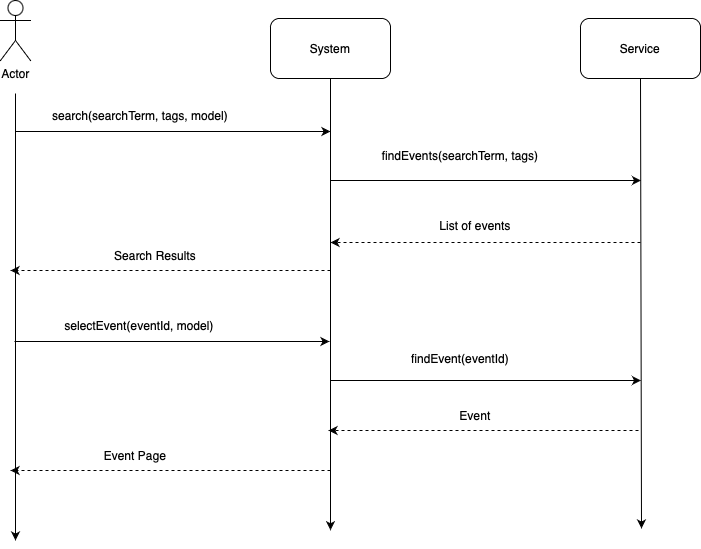

The diagram above was exported from draw.io. Its source (the exported page's mxGraphModel, read from the mxfile embedded in the PNG):
<mxGraphModel dx="360" dy="645" grid="1" gridSize="10" guides="1" tooltips="1" connect="1" arrows="1" fold="1" page="1" pageScale="1" pageWidth="850" pageHeight="1100" math="0" shadow="0">
  <root>
    <mxCell id="0" />
    <mxCell id="1" parent="0" />
    <mxCell id="KcrA6wOYCxR12JdmPIgI-3" value="Actor" style="shape=umlActor;verticalLabelPosition=bottom;verticalAlign=top;html=1;outlineConnect=0;" parent="1" vertex="1">
      <mxGeometry x="50" y="20" width="30" height="60" as="geometry" />
    </mxCell>
    <mxCell id="KcrA6wOYCxR12JdmPIgI-4" value="" style="endArrow=classic;html=1;rounded=0;" parent="1" edge="1">
      <mxGeometry width="50" height="50" relative="1" as="geometry">
        <mxPoint x="65" y="113" as="sourcePoint" />
        <mxPoint x="65" y="560" as="targetPoint" />
      </mxGeometry>
    </mxCell>
    <mxCell id="KcrA6wOYCxR12JdmPIgI-5" value="System" style="rounded=1;whiteSpace=wrap;html=1;" parent="1" vertex="1">
      <mxGeometry x="320" y="38" width="120" height="60" as="geometry" />
    </mxCell>
    <mxCell id="KcrA6wOYCxR12JdmPIgI-6" value="Service" style="rounded=1;whiteSpace=wrap;html=1;" parent="1" vertex="1">
      <mxGeometry x="630" y="38" width="120" height="60" as="geometry" />
    </mxCell>
    <mxCell id="KcrA6wOYCxR12JdmPIgI-7" value="" style="endArrow=classic;html=1;rounded=0;exitX=0.5;exitY=1;exitDx=0;exitDy=0;" parent="1" source="KcrA6wOYCxR12JdmPIgI-5" edge="1">
      <mxGeometry width="50" height="50" relative="1" as="geometry">
        <mxPoint x="370" y="107.99999999999989" as="sourcePoint" />
        <mxPoint x="380" y="549.7391304347826" as="targetPoint" />
      </mxGeometry>
    </mxCell>
    <mxCell id="KcrA6wOYCxR12JdmPIgI-8" value="" style="endArrow=classic;html=1;rounded=0;exitX=0.5;exitY=1;exitDx=0;exitDy=0;" parent="1" source="KcrA6wOYCxR12JdmPIgI-6" edge="1">
      <mxGeometry width="50" height="50" relative="1" as="geometry">
        <mxPoint x="690" y="158" as="sourcePoint" />
        <mxPoint x="691" y="548" as="targetPoint" />
      </mxGeometry>
    </mxCell>
    <mxCell id="KcrA6wOYCxR12JdmPIgI-9" value="" style="endArrow=classic;html=1;rounded=0;" parent="1" edge="1">
      <mxGeometry width="50" height="50" relative="1" as="geometry">
        <mxPoint x="65" y="151" as="sourcePoint" />
        <mxPoint x="380" y="151" as="targetPoint" />
      </mxGeometry>
    </mxCell>
    <mxCell id="KcrA6wOYCxR12JdmPIgI-10" value="search(searchTerm, tags, model)" style="text;html=1;strokeColor=none;fillColor=none;align=center;verticalAlign=middle;whiteSpace=wrap;rounded=0;" parent="1" vertex="1">
      <mxGeometry x="90" y="120" width="200" height="30" as="geometry" />
    </mxCell>
    <mxCell id="KcrA6wOYCxR12JdmPIgI-21" value="" style="endArrow=classic;html=1;rounded=0;" parent="1" edge="1">
      <mxGeometry width="50" height="50" relative="1" as="geometry">
        <mxPoint x="380" y="200" as="sourcePoint" />
        <mxPoint x="690.48" y="200" as="targetPoint" />
      </mxGeometry>
    </mxCell>
    <mxCell id="4VxDEPwp418OBdlOAH7i-10" value="" style="endArrow=classic;html=1;rounded=0;dashed=1;" parent="1" edge="1">
      <mxGeometry width="50" height="50" relative="1" as="geometry">
        <mxPoint x="380" y="290" as="sourcePoint" />
        <mxPoint x="60" y="290" as="targetPoint" />
      </mxGeometry>
    </mxCell>
    <mxCell id="N09LPLIcFAkp5AlEAVQ6-1" value="Search Results" style="text;html=1;strokeColor=none;fillColor=none;align=center;verticalAlign=middle;whiteSpace=wrap;rounded=0;" parent="1" vertex="1">
      <mxGeometry x="150" y="260" width="110" height="30" as="geometry" />
    </mxCell>
    <mxCell id="N09LPLIcFAkp5AlEAVQ6-2" value="findEvents(searchTerm, tags)" style="text;html=1;strokeColor=none;fillColor=none;align=center;verticalAlign=middle;whiteSpace=wrap;rounded=0;" parent="1" vertex="1">
      <mxGeometry x="425" y="160" width="170" height="30" as="geometry" />
    </mxCell>
    <mxCell id="N09LPLIcFAkp5AlEAVQ6-4" value="" style="endArrow=classic;html=1;rounded=0;dashed=1;" parent="1" edge="1">
      <mxGeometry width="50" height="50" relative="1" as="geometry">
        <mxPoint x="690" y="262" as="sourcePoint" />
        <mxPoint x="380" y="262" as="targetPoint" />
      </mxGeometry>
    </mxCell>
    <mxCell id="N09LPLIcFAkp5AlEAVQ6-5" value="List of events" style="text;html=1;strokeColor=none;fillColor=none;align=center;verticalAlign=middle;whiteSpace=wrap;rounded=0;" parent="1" vertex="1">
      <mxGeometry x="440" y="230" width="170" height="30" as="geometry" />
    </mxCell>
    <mxCell id="5YuFJ0jm4UHtkaI1x1Es-2" value="" style="endArrow=classic;html=1;rounded=0;" parent="1" edge="1">
      <mxGeometry width="50" height="50" relative="1" as="geometry">
        <mxPoint x="64" y="361" as="sourcePoint" />
        <mxPoint x="379" y="361" as="targetPoint" />
      </mxGeometry>
    </mxCell>
    <mxCell id="5YuFJ0jm4UHtkaI1x1Es-3" value="selectEvent(eventId, model)" style="text;html=1;strokeColor=none;fillColor=none;align=center;verticalAlign=middle;whiteSpace=wrap;rounded=0;" parent="1" vertex="1">
      <mxGeometry x="89" y="330" width="200" height="30" as="geometry" />
    </mxCell>
    <mxCell id="5YuFJ0jm4UHtkaI1x1Es-4" value="" style="endArrow=classic;html=1;rounded=0;" parent="1" edge="1">
      <mxGeometry width="50" height="50" relative="1" as="geometry">
        <mxPoint x="380" y="400" as="sourcePoint" />
        <mxPoint x="690.48" y="400" as="targetPoint" />
      </mxGeometry>
    </mxCell>
    <mxCell id="5YuFJ0jm4UHtkaI1x1Es-5" value="findEvent(eventId)" style="text;html=1;strokeColor=none;fillColor=none;align=center;verticalAlign=middle;whiteSpace=wrap;rounded=0;" parent="1" vertex="1">
      <mxGeometry x="425" y="363" width="170" height="30" as="geometry" />
    </mxCell>
    <mxCell id="5YuFJ0jm4UHtkaI1x1Es-6" value="" style="endArrow=classic;html=1;rounded=0;dashed=1;" parent="1" edge="1">
      <mxGeometry width="50" height="50" relative="1" as="geometry">
        <mxPoint x="688" y="450" as="sourcePoint" />
        <mxPoint x="378" y="450" as="targetPoint" />
      </mxGeometry>
    </mxCell>
    <mxCell id="5YuFJ0jm4UHtkaI1x1Es-7" value="Event" style="text;html=1;strokeColor=none;fillColor=none;align=center;verticalAlign=middle;whiteSpace=wrap;rounded=0;" parent="1" vertex="1">
      <mxGeometry x="440" y="420" width="170" height="30" as="geometry" />
    </mxCell>
    <mxCell id="5YuFJ0jm4UHtkaI1x1Es-8" value="" style="endArrow=classic;html=1;rounded=0;dashed=1;" parent="1" edge="1">
      <mxGeometry width="50" height="50" relative="1" as="geometry">
        <mxPoint x="380" y="490" as="sourcePoint" />
        <mxPoint x="60" y="490" as="targetPoint" />
      </mxGeometry>
    </mxCell>
    <mxCell id="5YuFJ0jm4UHtkaI1x1Es-9" value="Event Page" style="text;html=1;strokeColor=none;fillColor=none;align=center;verticalAlign=middle;whiteSpace=wrap;rounded=0;" parent="1" vertex="1">
      <mxGeometry x="130" y="460" width="110" height="30" as="geometry" />
    </mxCell>
  </root>
</mxGraphModel>